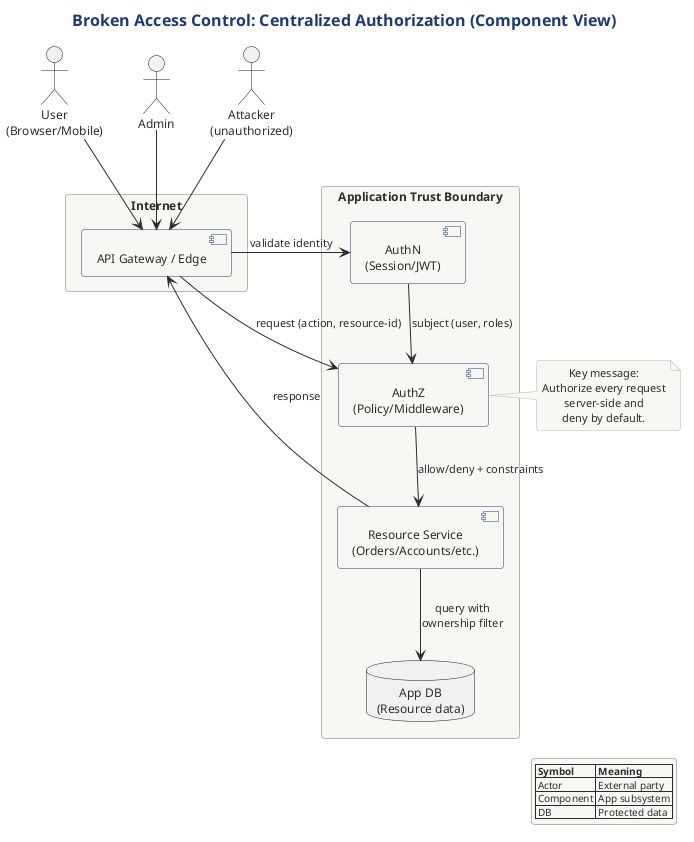

The diagram above was rendered by PlantUML. Its source (embedded in the PNG):
@startuml
title Broken Access Control: Centralized Authorization (Component View)

!include ../../../../../../../tooling/styles/plantuml/structural/deployment-diagram-style.iuml

actor "User\n(Browser/Mobile)" as User
actor "Admin" as Admin
actor "Attacker\n(unauthorized)" as Attacker

rectangle "Internet" {
  component "API Gateway / Edge" as Edge
  User     --> Edge
  Admin    --> Edge
  Attacker --> Edge
}

rectangle "Application Trust Boundary" {
  component "AuthN\n(Session/JWT)" as AuthN
  component "AuthZ\n(Policy/Middleware)" as AuthZ
  component "Resource Service\n(Orders/Accounts/etc.)" as Svc
  database "App DB\n(Resource data)" as DB
}

Edge --> AuthN : validate identity
AuthN --> AuthZ : subject (user, roles)
Edge --> AuthZ : request (action, resource-id)
AuthZ --> Svc : allow/deny + constraints
Svc --> DB : query with\nownership filter
Svc --> Edge : response

note right of AuthZ
Key message:
Authorize every request
server-side and
deny by default.
end note

legend right
|= Symbol |= Meaning |
| Actor | External party |
| Component | App subsystem |
| DB | Protected data |
endlegend
@enduml